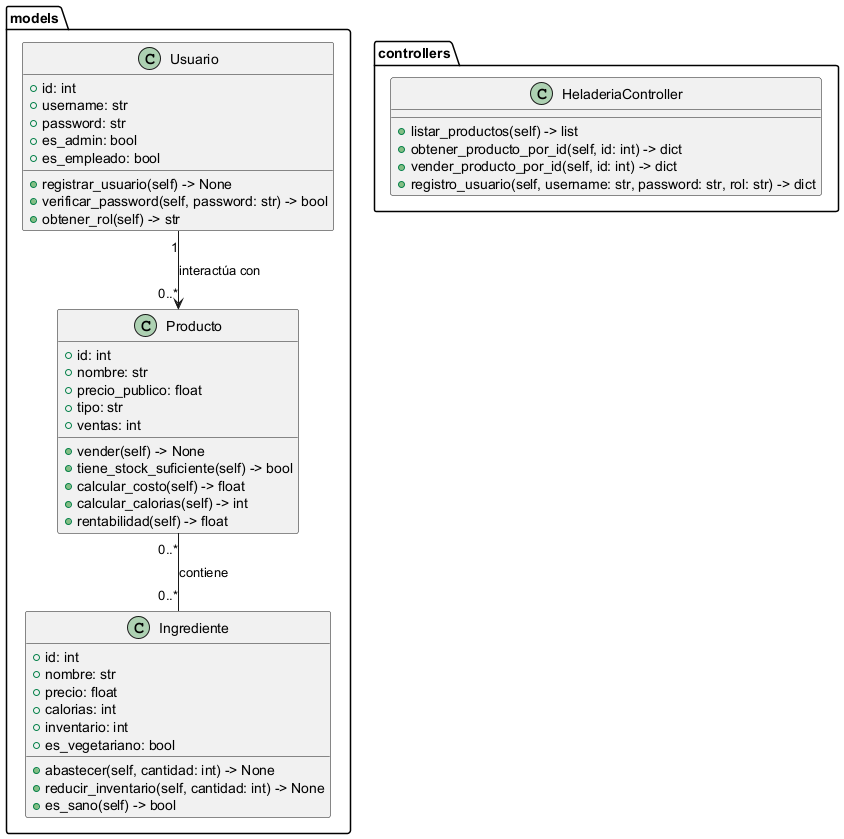

The diagram above was rendered by PlantUML. Its source (embedded in the PNG):
@startuml
namespace models {
    class Usuario {
        + id: int
        + username: str
        + password: str
        + es_admin: bool
        + es_empleado: bool
        + registrar_usuario(self) -> None
        + verificar_password(self, password: str) -> bool
        + obtener_rol(self) -> str
    }

    class Producto {
        + id: int
        + nombre: str
        + precio_publico: float
        + tipo: str
        + ventas: int
        + vender(self) -> None
        + tiene_stock_suficiente(self) -> bool
        + calcular_costo(self) -> float
        + calcular_calorias(self) -> int
        + rentabilidad(self) -> float
    }

    class Ingrediente {
        + id: int
        + nombre: str
        + precio: float
        + calorias: int
        + inventario: int
        + es_vegetariano: bool
        + abastecer(self, cantidad: int) -> None
        + reducir_inventario(self, cantidad: int) -> None
        + es_sano(self) -> bool
    }
}

namespace controllers {
    class HeladeriaController {
        + listar_productos(self) -> list
        + obtener_producto_por_id(self, id: int) -> dict
        + vender_producto_por_id(self, id: int) -> dict
        + registro_usuario(self, username: str, password: str, rol: str) -> dict
    }
}

models.Usuario "1" --> "0..*" models.Producto : interactúa con
models.Producto "0..*" -- "0..*" models.Ingrediente : contiene
@enduml